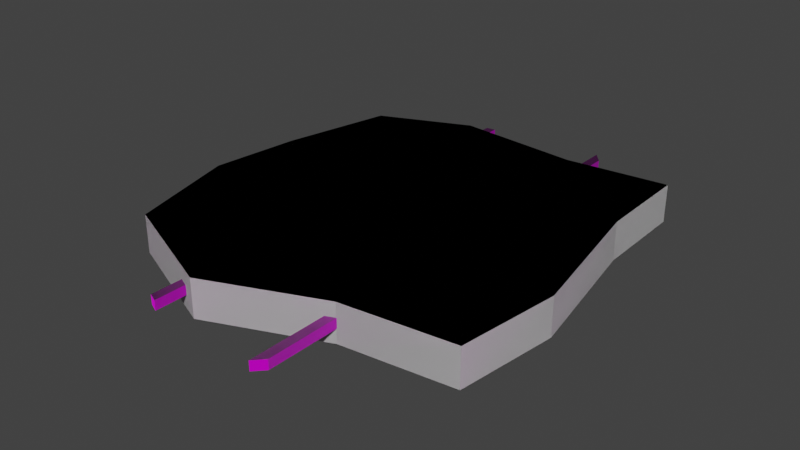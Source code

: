 # Source: rubble_section_001.blend  (saved by Blender 4.1.24; exported with 4.5.12 LTS)
import bpy
from mathutils import Matrix  # noqa: F401  (used for matrix-valued properties, if any)

bpy.ops.wm.read_factory_settings(use_empty=True)
scene = bpy.context.scene
scene.name = 'Scene'

# ---- images (referenced by path relative to the original .blend; pixels are not part of the script)
import os
ASSET_DIR = os.environ.get("B2B_ASSET_DIR", "")  # directory of the original .blend (textures are referenced by path, not embedded)
HERE = os.path.dirname(os.path.abspath(__file__))  # packed textures are extracted next to this script under _unpacked/

def load_image(name, relpath, width, height, colorspace="sRGB"):
    """Load a texture the original file referenced (path relative to the .blend, or extracted next to this script)."""
    p = next((c for c in (os.path.join(HERE, relpath), os.path.join(ASSET_DIR, relpath)) if relpath and os.path.exists(c)), "")
    if p:
        img = bpy.data.images.load(p, check_existing=True)
        img.name = name
    else:  # same state as the original file: an image datablock whose file is absent (Cycles renders it pink)
        img = bpy.data.images.new(name, width, height)
        img.source = "FILE"
        img.filepath = "//" + (relpath or name)
    img.colorspace_settings.name = colorspace
    return img
img_concrete043b_1k_jpg_color_jpg_001 = load_image('Concrete043B_1K-JPG_Color.jpg.001', 'Concrete043B_1K-JPG_Color.jpg', 1024, 1024, 'sRGB')
img_concrete043b_1k_jpg_metalness_jpg_001 = load_image('Concrete043B_1K-JPG_Metalness.jpg.001', 'Concrete043B_1K-JPG_Metalness.jpg', 1024, 1024, 'Non-Color')
img_concrete043b_1k_jpg_roughness_jpg_001 = load_image('Concrete043B_1K-JPG_Roughness.jpg.001', 'Concrete043B_1K-JPG_Roughness.jpg', 1024, 1024, 'Non-Color')
img_concrete043b_1k_jpg_normalgl_jpg_001 = load_image('Concrete043B_1K-JPG_NormalGL.jpg.001', 'Concrete043B_1K-JPG_NormalGL.jpg', 1024, 1024, 'Non-Color')
img_metal023_1k_jpg_color_jpg = load_image('Metal023_1K-JPG_Color.jpg', 'Metal023_1K-JPG_Color.jpg', 1024, 1024, 'sRGB')
img_metal023_1k_jpg_metalness_jpg = load_image('Metal023_1K-JPG_Metalness.jpg', 'Metal023_1K-JPG_Metalness.jpg', 1024, 1024, 'Non-Color')
img_metal023_1k_jpg_roughness_jpg = load_image('Metal023_1K-JPG_Roughness.jpg', 'Metal023_1K-JPG_Roughness.jpg', 1024, 1024, 'Non-Color')
img_metal023_1k_jpg_normalgl_jpg = load_image('Metal023_1K-JPG_NormalGL.jpg', 'Metal023_1K-JPG_NormalGL.jpg', 1024, 1024, 'Non-Color')

# ---- materials (node trees are filled in below, after node groups)
mat_concrete = bpy.data.materials.new('Concrete')
mat_concrete.use_transparent_shadow = False
mat_steel = bpy.data.materials.new('Steel')
mat_steel.use_transparent_shadow = False

# ---- material node trees
mat_concrete.use_nodes = True; mat_concrete.node_tree.nodes.clear()
_N = mat_concrete.node_tree.nodes; _L = mat_concrete.node_tree.links
n0 = _N.new('NodeFrame'); n0.name = 'Frame'; n0.location = (-1270, 340)
n0.label = 'Mapping'
n0.width = 400
n1 = _N.new('NodeFrame'); n1.name = 'Frame.001'; n1.location = (-628, 540)
n1.label = 'Textures'
n1.width = 358
n2 = _N.new('ShaderNodeOutputMaterial'); n2.name = 'Material Output'; n2.location = (300, 300)
n3 = _N.new('ShaderNodeBsdfPrincipled'); n3.name = 'Principled BSDF'; n3.location = (10, 300)
n3.distribution = 'GGX'
n3.subsurface_method = 'RANDOM_WALK_SKIN'
n3.inputs[3].default_value = 1.45
n3.inputs[27].default_value = (0.0, 0.0, 0.0, 1.0)
n3.inputs[28].default_value = 1.0
n4 = _N.new('ShaderNodeTexImage'); n4.name = 'Image Texture'; n4.location = (88, -40)
n4.label = 'Base Color'
n4.image = img_concrete043b_1k_jpg_color_jpg_001
n5 = _N.new('ShaderNodeTexImage'); n5.name = 'Image Texture.001'; n5.location = (88, -320)
n5.label = 'Metallic'
n5.image = img_concrete043b_1k_jpg_metalness_jpg_001
n6 = _N.new('ShaderNodeTexImage'); n6.name = 'Image Texture.002'; n6.location = (88, -600)
n6.label = 'Roughness'
n6.image = img_concrete043b_1k_jpg_roughness_jpg_001
n7 = _N.new('ShaderNodeTexImage'); n7.name = 'Image Texture.003'; n7.location = (88, -880)
n7.label = 'Normal'
n7.image = img_concrete043b_1k_jpg_normalgl_jpg_001
n8 = _N.new('ShaderNodeNormalMap'); n8.name = 'Normal Map'; n8.location = (-240, -340)
n9 = _N.new('ShaderNodeMapping'); n9.name = 'Mapping'; n9.location = (230, -40)
n10 = _N.new('NodeReroute'); n10.name = 'Reroute'; n10.location = (38, -596)
n10.width = 16
n10.socket_idname = 'NodeSocketVector'
n11 = _N.new('ShaderNodeTexCoord'); n11.name = 'Texture Coordinate'; n11.location = (30, -40)
n12 = _N.new('ShaderNodeValue'); n12.name = 'Value'; n12.location = (45, -324)
n12.outputs[0].default_value = 5.0
n4.parent = n1
n5.parent = n1
n6.parent = n1
n7.parent = n1
n9.parent = n0
n10.parent = n1
n11.parent = n0
n12.parent = n0
_L.new(n3.outputs[0], n2.inputs[0])
_L.new(n4.outputs[0], n3.inputs[0])
_L.new(n5.outputs[0], n3.inputs[1])
_L.new(n6.outputs[0], n3.inputs[2])
_L.new(n7.outputs[0], n8.inputs[1])
_L.new(n8.outputs[0], n3.inputs[5])
_L.new(n10.outputs[0], n4.inputs[0])
_L.new(n10.outputs[0], n5.inputs[0])
_L.new(n10.outputs[0], n6.inputs[0])
_L.new(n10.outputs[0], n7.inputs[0])
_L.new(n9.outputs[0], n10.inputs[0])
_L.new(n11.outputs[2], n9.inputs[0])
_L.new(n12.outputs[0], n9.inputs[3])
n2.is_active_output = True
mat_steel.use_nodes = True; mat_steel.node_tree.nodes.clear()
_N = mat_steel.node_tree.nodes; _L = mat_steel.node_tree.links
n0 = _N.new('ShaderNodeOutputMaterial'); n0.name = 'Material Output'; n0.location = (300, 300)
n1 = _N.new('ShaderNodeBsdfPrincipled'); n1.name = 'Principled BSDF'; n1.location = (10, 300)
n1.inputs[3].default_value = 1.45
n2 = _N.new('ShaderNodeTexImage'); n2.name = 'Image Texture'; n2.location = (88, -40)
n2.label = 'Base Color'
n2.image = img_metal023_1k_jpg_color_jpg
n3 = _N.new('ShaderNodeTexImage'); n3.name = 'Image Texture.001'; n3.location = (88, -320)
n3.label = 'Metallic'
n3.image = img_metal023_1k_jpg_metalness_jpg
n4 = _N.new('ShaderNodeTexImage'); n4.name = 'Image Texture.002'; n4.location = (88, -600)
n4.label = 'Roughness'
n4.image = img_metal023_1k_jpg_roughness_jpg
n5 = _N.new('ShaderNodeTexImage'); n5.name = 'Image Texture.003'; n5.location = (88, -880)
n5.label = 'Normal'
n5.image = img_metal023_1k_jpg_normalgl_jpg
n6 = _N.new('ShaderNodeNormalMap'); n6.name = 'Normal Map'; n6.location = (-240, -340)
n7 = _N.new('ShaderNodeMapping'); n7.name = 'Mapping'; n7.location = (230, -40)
n8 = _N.new('NodeReroute'); n8.name = 'Reroute'; n8.location = (38, -596)
n8.width = 16
n8.socket_idname = 'NodeSocketVector'
n9 = _N.new('ShaderNodeTexCoord'); n9.name = 'Texture Coordinate'; n9.location = (30, -40)
n10 = _N.new('NodeFrame'); n10.name = 'Frame'; n10.location = (-1270, 340)
n10.label = 'Mapping'
n10.width = 400
n11 = _N.new('NodeFrame'); n11.name = 'Frame.001'; n11.location = (-628, 540)
n11.label = 'Textures'
n11.width = 358
n2.parent = n11
n3.parent = n11
n4.parent = n11
n5.parent = n11
n7.parent = n10
n8.parent = n11
n9.parent = n10
_L.new(n1.outputs[0], n0.inputs[0])
_L.new(n2.outputs[0], n1.inputs[0])
_L.new(n3.outputs[0], n1.inputs[1])
_L.new(n4.outputs[0], n1.inputs[2])
_L.new(n5.outputs[0], n6.inputs[1])
_L.new(n6.outputs[0], n1.inputs[5])
_L.new(n8.outputs[0], n2.inputs[0])
_L.new(n8.outputs[0], n3.inputs[0])
_L.new(n8.outputs[0], n4.inputs[0])
_L.new(n8.outputs[0], n5.inputs[0])
_L.new(n7.outputs[0], n8.inputs[0])
_L.new(n9.outputs[2], n7.inputs[0])
n0.is_active_output = True

# ---- world
world_world = bpy.data.worlds.new('World'); scene.world = world_world
world_world.use_nodes = True; world_world.node_tree.nodes.clear()
_N = world_world.node_tree.nodes; _L = world_world.node_tree.links
n0 = _N.new('ShaderNodeOutputWorld'); n0.name = 'World Output'; n0.location = (300, 300)
n1 = _N.new('ShaderNodeBackground'); n1.name = 'Background'; n1.location = (10, 300)
n1.inputs[0].default_value = (0.05088, 0.05088, 0.05088, 1.0)
n1.inputs[1].default_value = 0.9
_L.new(n1.outputs[0], n0.inputs[0])
n0.is_active_output = True
world_world.color = (0.05088, 0.05088, 0.05088)
world_world.use_sun_shadow = False
world_world.sun_shadow_jitter_overblur = 0.0

# ---- meshes
me_cube_004 = bpy.data.meshes.new('Cube.004')
me_cube_004.from_pydata([(-0.8178, 0.7112, -0.1), (-0.8453, -0.9209, -0.1), (-0.8178, 0.7112, 0.1), (-0.8453, -0.9209, 0.1), (0.8522, 0.9106, -0.1), (0.9347, -0.8659, -0.1), (0.8522, 0.9106, 0.1), (0.9347, -0.8659, 0.1), (-0.945, 0.1339, -0.1), (-1.0, -0.3333, -0.1), (-1.0, -0.3333, 0.1), (-0.945, 0.1339, 0.1), (1.0, -0.3333, 0.1), (0.8625, 0.4055, 0.1), (1.0, -0.3333, -0.1), (0.8625, 0.4055, -0.1), (0.3127, 0.8556, 0.1), (-0.3436, 0.914, 0.1), (-0.2371, -1.175, 0.1), (0.3574, -0.9312, 0.1), (-0.3436, 0.914, -0.1), (0.3127, 0.8556, -0.1), (0.3574, -0.9312, -0.1), (-0.2371, -1.175, -0.1), (0.3333, 0.3333, -0.1), (-0.3333, 0.3333, -0.1), (0.3333, -0.3333, -0.1), (-0.3333, -0.3333, -0.1), (-0.3333, 0.3333, 0.1), (0.3333, 0.3333, 0.1), (-0.3333, -0.3333, 0.1), (0.3333, -0.3333, 0.1), (-0.31, -1.311, 0.025), (-0.36, -1.289, -0.025), (-0.31, -1.311, -0.025), (-0.36, -1.289, 0.025), (-0.36, 1.097, -0.025), (-0.31, 1.103, 0.025), (-0.31, 1.103, -0.025), (-0.36, 1.097, 0.025), (0.36, -1.312, 0.025), (0.31, -1.365, -0.025), (0.36, -1.312, -0.025), (0.31, -1.365, 0.025), (0.31, 1.162, -0.025), (0.36, 1.102, 0.025), (0.36, 1.102, -0.025), (0.31, 1.162, 0.025)], [], [(9, 1, 3, 10), (31, 19, 7, 12), (12, 7, 5, 14), (27, 23, 1, 9), (16, 6, 4, 21), (18, 3, 1, 23), (20, 25, 8, 0), (25, 27, 9, 8), (6, 13, 15, 4), (13, 12, 14, 15), (16, 29, 13, 6), (29, 31, 12, 13), (0, 8, 11, 2), (8, 9, 10, 11), (11, 10, 30, 28), (28, 30, 31, 29), (2, 11, 28, 17), (17, 28, 29, 16), (15, 14, 26, 24), (24, 26, 27, 25), (4, 15, 24, 21), (21, 24, 25, 20), (7, 19, 22, 5), (19, 18, 23, 22), (2, 17, 20, 0), (17, 16, 21, 20), (14, 5, 22, 26), (26, 22, 23, 27), (10, 3, 18, 30), (30, 18, 19, 31), (38, 37, 32, 34), (37, 39, 35, 32), (36, 38, 34, 33), (39, 36, 33, 35), (37, 38, 36, 39), (46, 45, 40, 42), (45, 47, 43, 40), (44, 46, 42, 41), (47, 44, 41, 43), (45, 46, 44, 47), (42, 40, 43, 41), (34, 32, 35, 33)])
me_cube_004.polygons.foreach_set('material_index', [0, 0, 0, 0, 0, 0, 0, 0, 0, 0, 0, 0, 0, 0, 0, 0, 0, 0, 0, 0, 0, 0, 0, 0, 0, 0, 0, 0, 0, 0, 1, 1, 1, 1, 1, 1, 1, 1, 1, 1, 1, 1])
_uv = me_cube_004.uv_layers.new(name='UVMap')
_uv.uv.foreach_set('vector', [0.26, 0.8546, 0.261, 0.7715, 0.2883, 0.7718, 0.2874, 0.8549, 0.4589, 0.1831, 0.5416, 0.1781, 0.5404, 0.2588, 0.4676, 0.2749, 0.2922, 0.4412, 0.2913, 0.5145, 0.264, 0.5142, 0.2649, 0.4408, 0.1159, 0.09046, 0.0, 0.08878, 0.04563, 0.01016, 0.1289, 6.474e-08, 0.2954, 0.1938, 0.2942, 0.2694, 0.2668, 0.2691, 0.2674, 0.1935, 0.2894, 0.6817, 0.2883, 0.7718, 0.261, 0.7715, 0.2621, 0.6814, 0.2709, 0.1122, 0.2036, 0.1027, 0.1917, 0.01676, 0.2676, 0.04938, 0.2036, 0.1027, 0.1159, 0.09046, 0.1289, 6.474e-08, 0.1917, 0.01676, 0.2942, 0.2694, 0.2934, 0.3384, 0.266, 0.3381, 0.2668, 0.2691, 0.2934, 0.3384, 0.2922, 0.4412, 0.2649, 0.4408, 0.266, 0.3381, 0.2954, 0.1938, 0.3677, 0.1917, 0.3639, 0.2652, 0.2942, 0.2694, 0.3677, 0.1917, 0.4589, 0.1831, 0.4676, 0.2749, 0.3639, 0.2652, 0.2584, 0.9997, 0.2593, 0.9189, 0.2866, 0.9192, 0.2857, 1.0, 0.2593, 0.9189, 0.26, 0.8546, 0.2874, 0.8549, 0.2866, 0.9192, 0.3735, 0.01609, 0.4377, 3.237e-08, 0.4495, 0.09203, 0.3606, 0.1031, 0.3606, 0.1031, 0.4495, 0.09203, 0.4589, 0.1831, 0.3677, 0.1917, 0.2957, 0.04886, 0.3735, 0.01609, 0.3606, 0.1031, 0.2933, 0.1123, 0.2933, 0.1123, 0.3606, 0.1031, 0.3677, 0.1917, 0.2954, 0.1938, 0.1979, 0.2633, 0.09491, 0.2713, 0.105, 0.1805, 0.1955, 0.1903, 0.1955, 0.1903, 0.105, 0.1805, 0.1159, 0.09046, 0.2036, 0.1027, 0.2668, 0.2691, 0.1979, 0.2633, 0.1955, 0.1903, 0.2674, 0.1935, 0.2674, 0.1935, 0.1955, 0.1903, 0.2036, 0.1027, 0.2709, 0.1122, 0.2913, 0.5145, 0.2904, 0.5939, 0.2631, 0.5936, 0.264, 0.5142, 0.2904, 0.5939, 0.2894, 0.6817, 0.2621, 0.6814, 0.2631, 0.5936, 0.2957, 0.04886, 0.2933, 0.1123, 0.2709, 0.1122, 0.2676, 0.04938, 0.2933, 0.1123, 0.2954, 0.1938, 0.2674, 0.1935, 0.2709, 0.1122, 0.09491, 0.2713, 0.02311, 0.2541, 0.02326, 0.1742, 0.105, 0.1805, 0.105, 0.1805, 0.02326, 0.1742, 0.0, 0.08878, 0.1159, 0.09046, 0.4377, 3.237e-08, 0.522, 0.01173, 0.5668, 0.09223, 0.4495, 0.09203, 0.4495, 0.09203, 0.5668, 0.09223, 0.5416, 0.1781, 0.4589, 0.1831, 5.916e-09, 0.02003, 0.01985, 0.02003, 0.01985, 0.9784, 0.0, 0.9784, 0.01985, 0.02003, 0.0397, 0.02272, 0.0397, 0.97, 0.01985, 0.9784, 0.05955, 0.02272, 0.07941, 0.02003, 0.07941, 0.9784, 0.05955, 0.97, 0.0397, 0.02272, 0.05955, 0.02272, 0.05955, 0.97, 0.0397, 0.97, 0.01985, 0.02003, 5.916e-09, 0.02003, 5.916e-09, 0.0, 0.01985, 0.0, 7.373e-10, 0.03023, 0.0195, 0.03023, 0.0195, 0.9716, 0.0, 0.9716, 0.0195, 0.03023, 0.039, 0.007129, 0.039, 0.9923, 0.0195, 0.9716, 0.05849, 0.007129, 0.07799, 0.03023, 0.07799, 0.9716, 0.05849, 0.9923, 0.039, 0.007129, 0.05849, 0.007129, 0.05849, 0.9923, 0.039, 0.9923, 0.0195, 0.03023, 7.373e-10, 0.03023, 0.0, 0.0, 0.0195, 4.719e-08, 0.0, 0.9716, 0.0195, 0.9716, 0.0195, 1.0, 0.0, 1.0, 0.0, 0.9784, 0.01985, 0.9784, 0.01985, 1.0, 5.916e-09, 1.0])
me_cube_004.materials.append(mat_concrete)
me_cube_004.materials.append(mat_steel)
me_cube_004.update()
me_cube_001 = bpy.data.meshes.new('Cube.001')
me_cube_001.from_pydata([(-0.8178, 0.7112, -0.1), (-0.8453, -0.9209, -0.1), (-0.8178, 0.7112, 0.1), (-0.8453, -0.9209, 0.1), (0.8522, 0.9106, -0.1), (0.9347, -0.8659, -0.1), (0.8522, 0.9106, 0.1), (0.9347, -0.8659, 0.1), (-0.945, 0.1339, -0.1), (-1.0, -0.3333, -0.1), (-1.0, -0.3333, 0.1), (-0.945, 0.1339, 0.1), (1.0, -0.3333, 0.1), (0.8625, 0.4055, 0.1), (1.0, -0.3333, -0.1), (0.8625, 0.4055, -0.1), (0.3127, 0.8556, 0.1), (-0.3436, 0.914, 0.1), (-0.2371, -1.175, 0.1), (0.3574, -0.9312, 0.1), (-0.3436, 0.914, -0.1), (0.3127, 0.8556, -0.1), (0.3574, -0.9312, -0.1), (-0.2371, -1.175, -0.1), (0.3333, 0.3333, -0.1), (-0.3333, 0.3333, -0.1), (0.3333, -0.3333, -0.1), (-0.3333, -0.3333, -0.1), (-0.3333, 0.3333, 0.1), (0.3333, 0.3333, 0.1), (-0.3333, -0.3333, 0.1), (0.3333, -0.3333, 0.1)], [], [(9, 1, 3, 10), (31, 19, 7, 12), (12, 7, 5, 14), (27, 23, 1, 9), (16, 6, 4, 21), (18, 3, 1, 23), (20, 25, 8, 0), (25, 27, 9, 8), (6, 13, 15, 4), (13, 12, 14, 15), (16, 29, 13, 6), (29, 31, 12, 13), (0, 8, 11, 2), (8, 9, 10, 11), (11, 10, 30, 28), (28, 30, 31, 29), (2, 11, 28, 17), (17, 28, 29, 16), (15, 14, 26, 24), (24, 26, 27, 25), (4, 15, 24, 21), (21, 24, 25, 20), (7, 19, 22, 5), (19, 18, 23, 22), (2, 17, 20, 0), (17, 16, 21, 20), (14, 5, 22, 26), (26, 22, 23, 27), (10, 3, 18, 30), (30, 18, 19, 31)])
_uv = me_cube_001.uv_layers.new(name='UVMap')
_uv.uv.foreach_set('vector', [0.26, 0.8546, 0.261, 0.7715, 0.2883, 0.7718, 0.2874, 0.8549, 0.4589, 0.1831, 0.5416, 0.1781, 0.5404, 0.2588, 0.4676, 0.2749, 0.2922, 0.4412, 0.2913, 0.5145, 0.264, 0.5142, 0.2649, 0.4408, 0.1159, 0.09046, 0.0, 0.08878, 0.04563, 0.01016, 0.1289, 6.474e-08, 0.2954, 0.1938, 0.2942, 0.2694, 0.2668, 0.2691, 0.2674, 0.1935, 0.2894, 0.6817, 0.2883, 0.7718, 0.261, 0.7715, 0.2621, 0.6814, 0.2709, 0.1122, 0.2036, 0.1027, 0.1917, 0.01676, 0.2676, 0.04938, 0.2036, 0.1027, 0.1159, 0.09046, 0.1289, 6.474e-08, 0.1917, 0.01676, 0.2942, 0.2694, 0.2934, 0.3384, 0.266, 0.3381, 0.2668, 0.2691, 0.2934, 0.3384, 0.2922, 0.4412, 0.2649, 0.4408, 0.266, 0.3381, 0.2954, 0.1938, 0.3677, 0.1917, 0.3639, 0.2652, 0.2942, 0.2694, 0.3677, 0.1917, 0.4589, 0.1831, 0.4676, 0.2749, 0.3639, 0.2652, 0.2584, 0.9997, 0.2593, 0.9189, 0.2866, 0.9192, 0.2857, 1.0, 0.2593, 0.9189, 0.26, 0.8546, 0.2874, 0.8549, 0.2866, 0.9192, 0.3735, 0.01609, 0.4377, 3.237e-08, 0.4495, 0.09203, 0.3606, 0.1031, 0.3606, 0.1031, 0.4495, 0.09203, 0.4589, 0.1831, 0.3677, 0.1917, 0.2957, 0.04886, 0.3735, 0.01609, 0.3606, 0.1031, 0.2933, 0.1123, 0.2933, 0.1123, 0.3606, 0.1031, 0.3677, 0.1917, 0.2954, 0.1938, 0.1979, 0.2633, 0.09491, 0.2713, 0.105, 0.1805, 0.1955, 0.1903, 0.1955, 0.1903, 0.105, 0.1805, 0.1159, 0.09046, 0.2036, 0.1027, 0.2668, 0.2691, 0.1979, 0.2633, 0.1955, 0.1903, 0.2674, 0.1935, 0.2674, 0.1935, 0.1955, 0.1903, 0.2036, 0.1027, 0.2709, 0.1122, 0.2913, 0.5145, 0.2904, 0.5939, 0.2631, 0.5936, 0.264, 0.5142, 0.2904, 0.5939, 0.2894, 0.6817, 0.2621, 0.6814, 0.2631, 0.5936, 0.2957, 0.04886, 0.2933, 0.1123, 0.2709, 0.1122, 0.2676, 0.04938, 0.2933, 0.1123, 0.2954, 0.1938, 0.2674, 0.1935, 0.2709, 0.1122, 0.09491, 0.2713, 0.02311, 0.2541, 0.02326, 0.1742, 0.105, 0.1805, 0.105, 0.1805, 0.02326, 0.1742, 0.0, 0.08878, 0.1159, 0.09046, 0.4377, 3.237e-08, 0.522, 0.01173, 0.5668, 0.09223, 0.4495, 0.09203, 0.4495, 0.09203, 0.5668, 0.09223, 0.5416, 0.1781, 0.4589, 0.1831])
me_cube_001.update()

# ---- objects
ob_rubble_section_001 = bpy.data.objects.new('rubble_section_001', me_cube_004)
ob_rubble_section_001__colonly = bpy.data.objects.new('rubble_section_001 -colonly', me_cube_001)

# ---- transforms, parenting, visibility, modifiers, constraints
ob_rubble_section_001.location = (0.0, 0.0, 0.0)
ob_rubble_section_001__colonly.parent = ob_rubble_section_001
ob_rubble_section_001__colonly.location = (0.0, 0.0, 0.0)

# ---- collection membership
scene.collection.objects.link(ob_rubble_section_001)
scene.collection.objects.link(ob_rubble_section_001__colonly)

# ---- scene / render settings (as saved in the file)
scene.frame_start = 1; scene.frame_end = 250; scene.frame_set(1)
scene.render.engine = 'BLENDER_EEVEE_NEXT'
scene.cycles.sampling_pattern = 'TABULATED_SOBOL'
scene.eevee.ray_tracing_options.trace_max_roughness = 0.0
scene.view_settings.view_transform = 'Filmic'
bpy.context.view_layer.update()

# ---- added for rendering (the .blend has no active camera and no usable light): camera, sun
cam_auto = bpy.data.cameras.new('AutoCamera')
cam_auto.lens = 50.0
cam_auto.sensor_width = 36.0
cam_auto.clip_end = 1000.0
ob_auto_camera = bpy.data.objects.new('AutoCamera', cam_auto)
scene.collection.objects.link(ob_auto_camera)
ob_auto_camera.location = (2.98695, -3.68587, 2.38956)
ob_auto_camera.rotation_euler = (1.09748, -7.21219e-08, 0.694738)
scene.camera = ob_auto_camera
light_auto_sun = bpy.data.lights.new('AutoSun', 'SUN')
light_auto_sun.energy = 3.0
light_auto_sun.angle = 0.0523599
ob_auto_sun = bpy.data.objects.new('AutoSun', light_auto_sun)
scene.collection.objects.link(ob_auto_sun)
ob_auto_sun.rotation_euler = (0.872665, 0.174533, 0.523599)
bpy.context.view_layer.update()
